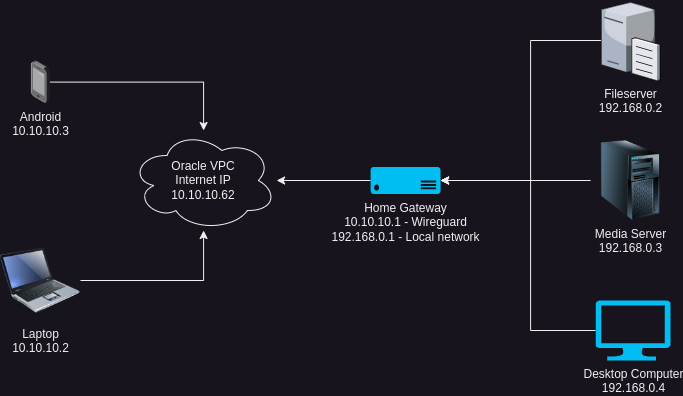

The diagram above was exported from draw.io. Its source (the exported page's mxGraphModel, read from the mxfile embedded in the PNG):
<mxGraphModel dx="1050" dy="659" grid="1" gridSize="10" guides="1" tooltips="1" connect="1" arrows="1" fold="1" page="1" pageScale="1" pageWidth="827" pageHeight="1169" math="0" shadow="0">
  <root>
    <mxCell id="0" />
    <mxCell id="1" parent="0" />
    <mxCell id="VdgmnxmUk_n7SSdYgCvm-2" value="Oracle VPC&lt;div&gt;Internet IP&lt;/div&gt;&lt;div&gt;10.10.10.62&lt;/div&gt;" style="ellipse;shape=cloud;whiteSpace=wrap;html=1;" vertex="1" parent="1">
      <mxGeometry x="205.1" y="170" width="146" height="100" as="geometry" />
    </mxCell>
    <mxCell id="VdgmnxmUk_n7SSdYgCvm-3" value="Laptop&lt;br&gt;10.10.10.2" style="image;html=1;image=img/lib/clip_art/computers/Laptop_128x128.png" vertex="1" parent="1">
      <mxGeometry x="75" y="280" width="80" height="80" as="geometry" />
    </mxCell>
    <mxCell id="VdgmnxmUk_n7SSdYgCvm-11" style="edgeStyle=orthogonalEdgeStyle;rounded=0;orthogonalLoop=1;jettySize=auto;html=1;" edge="1" parent="1" source="VdgmnxmUk_n7SSdYgCvm-4" target="VdgmnxmUk_n7SSdYgCvm-2">
      <mxGeometry relative="1" as="geometry" />
    </mxCell>
    <mxCell id="VdgmnxmUk_n7SSdYgCvm-4" value="Android&lt;br&gt;10.10.10.3" style="image;points=[];aspect=fixed;html=1;align=center;shadow=0;dashed=0;image=img/lib/allied_telesis/computer_and_terminals/Smartphone.svg;" vertex="1" parent="1">
      <mxGeometry x="105.1" y="100" width="19.8" height="43.199999999999996" as="geometry" />
    </mxCell>
    <mxCell id="VdgmnxmUk_n7SSdYgCvm-13" style="edgeStyle=orthogonalEdgeStyle;rounded=0;orthogonalLoop=1;jettySize=auto;html=1;" edge="1" parent="1" source="VdgmnxmUk_n7SSdYgCvm-6" target="VdgmnxmUk_n7SSdYgCvm-2">
      <mxGeometry relative="1" as="geometry" />
    </mxCell>
    <mxCell id="VdgmnxmUk_n7SSdYgCvm-6" value="Home Gateway&lt;div&gt;10.10.10.1 - Wireguard&lt;/div&gt;&lt;div&gt;192.168.0.1 - Local network&lt;/div&gt;" style="verticalLabelPosition=bottom;html=1;verticalAlign=top;align=center;strokeColor=none;fillColor=#00BEF2;shape=mxgraph.azure.server;" vertex="1" parent="1">
      <mxGeometry x="445.1" y="206.5" width="70" height="27" as="geometry" />
    </mxCell>
    <mxCell id="VdgmnxmUk_n7SSdYgCvm-14" style="edgeStyle=orthogonalEdgeStyle;rounded=0;orthogonalLoop=1;jettySize=auto;html=1;" edge="1" parent="1" source="VdgmnxmUk_n7SSdYgCvm-7" target="VdgmnxmUk_n7SSdYgCvm-6">
      <mxGeometry relative="1" as="geometry">
        <Array as="points">
          <mxPoint x="605.1" y="80" />
          <mxPoint x="605.1" y="220" />
        </Array>
      </mxGeometry>
    </mxCell>
    <mxCell id="VdgmnxmUk_n7SSdYgCvm-7" value="Fileserver&lt;br&gt;192.168.0.2" style="verticalLabelPosition=bottom;sketch=0;aspect=fixed;html=1;verticalAlign=top;strokeColor=none;align=center;outlineConnect=0;shape=mxgraph.citrix.file_server;" vertex="1" parent="1">
      <mxGeometry x="675.82" y="40" width="58.56" height="80" as="geometry" />
    </mxCell>
    <mxCell id="VdgmnxmUk_n7SSdYgCvm-8" value="Media Server&lt;br&gt;192.168.0.3" style="image;html=1;image=img/lib/clip_art/computers/Server_Tower_128x128.png" vertex="1" parent="1">
      <mxGeometry x="665.1" y="180" width="80" height="80" as="geometry" />
    </mxCell>
    <mxCell id="VdgmnxmUk_n7SSdYgCvm-18" style="edgeStyle=orthogonalEdgeStyle;rounded=0;orthogonalLoop=1;jettySize=auto;html=1;" edge="1" parent="1" source="VdgmnxmUk_n7SSdYgCvm-10" target="VdgmnxmUk_n7SSdYgCvm-6">
      <mxGeometry relative="1" as="geometry">
        <Array as="points">
          <mxPoint x="605.1" y="370" />
          <mxPoint x="605.1" y="220" />
        </Array>
      </mxGeometry>
    </mxCell>
    <mxCell id="VdgmnxmUk_n7SSdYgCvm-10" value="Desktop Computer&lt;br&gt;192.168.0.4" style="verticalLabelPosition=bottom;html=1;verticalAlign=top;align=center;strokeColor=none;fillColor=#00BEF2;shape=mxgraph.azure.computer;pointerEvents=1;" vertex="1" parent="1">
      <mxGeometry x="670.1" y="340" width="75" height="60" as="geometry" />
    </mxCell>
    <mxCell id="VdgmnxmUk_n7SSdYgCvm-12" style="edgeStyle=orthogonalEdgeStyle;rounded=0;orthogonalLoop=1;jettySize=auto;html=1;" edge="1" parent="1" source="VdgmnxmUk_n7SSdYgCvm-3" target="VdgmnxmUk_n7SSdYgCvm-2">
      <mxGeometry relative="1" as="geometry" />
    </mxCell>
    <mxCell id="VdgmnxmUk_n7SSdYgCvm-16" style="edgeStyle=orthogonalEdgeStyle;rounded=0;orthogonalLoop=1;jettySize=auto;html=1;entryX=1;entryY=0.5;entryDx=0;entryDy=0;entryPerimeter=0;" edge="1" parent="1" source="VdgmnxmUk_n7SSdYgCvm-8" target="VdgmnxmUk_n7SSdYgCvm-6">
      <mxGeometry relative="1" as="geometry" />
    </mxCell>
    <mxCell id="VdgmnxmUk_n7SSdYgCvm-19" style="edgeStyle=orthogonalEdgeStyle;rounded=0;orthogonalLoop=1;jettySize=auto;html=1;exitX=0.5;exitY=1;exitDx=0;exitDy=0;exitPerimeter=0;" edge="1" parent="1" source="VdgmnxmUk_n7SSdYgCvm-6" target="VdgmnxmUk_n7SSdYgCvm-6">
      <mxGeometry relative="1" as="geometry" />
    </mxCell>
  </root>
</mxGraphModel>